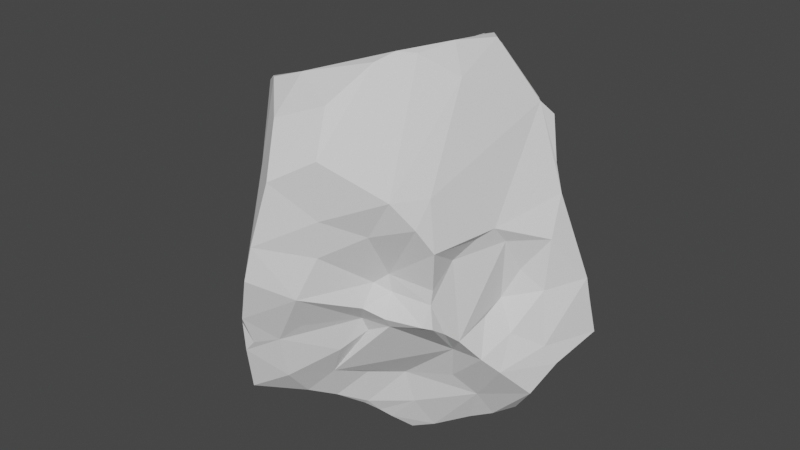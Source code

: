 # Source: pedra6.blend  (saved by Blender 3.2.14; exported with 4.5.12 LTS)
import bpy
from mathutils import Matrix  # noqa: F401  (used for matrix-valued properties, if any)

bpy.ops.wm.read_factory_settings(use_empty=True)
scene = bpy.context.scene
scene.name = 'Scene'

# ---- collections
col_collection = bpy.data.collections.new('Collection'); scene.collection.children.link(col_collection)

# ---- world
world_world = bpy.data.worlds.new('World'); scene.world = world_world
world_world.use_nodes = True; world_world.node_tree.nodes.clear()
_N = world_world.node_tree.nodes; _L = world_world.node_tree.links
n0 = _N.new('ShaderNodeOutputWorld'); n0.name = 'World Output'; n0.location = (300, 300)
n1 = _N.new('ShaderNodeBackground'); n1.name = 'Background'; n1.location = (10, 300)
n1.inputs[0].default_value = (0.05088, 0.05088, 0.05088, 1.0)
_L.new(n1.outputs[0], n0.inputs[0])
n0.is_active_output = True
world_world.color = (0.05088, 0.05088, 0.05088)
world_world.use_sun_shadow = False
world_world.sun_shadow_jitter_overblur = 0.0

# ---- meshes
me_cube_001 = bpy.data.meshes.new('Cube.001')
me_cube_001.from_pydata([(-0.9033, -0.4237, -0.4091), (-0.6456, -0.284, -0.549), (-0.4592, -0.4065, -0.81), (-0.8886, -0.4334, -0.3598), (-0.5418, -0.5862, 1.047), (-0.2505, 0.5532, -0.3705), (-0.314, 0.2821, -0.5679), (-0.5623, 0.4577, -0.4173), (-1.004, 0.3864, -0.423), (-0.9521, 0.4956, -0.3477), (-0.7425, 0.5282, -0.368), (-0.5229, 0.6775, -0.31), (-0.4561, 0.6529, 0.9006), (-0.4304, 0.7988, 0.6201), (0.3416, -0.4336, -0.7374), (0.6186, -0.3117, -0.7037), (0.8679, -0.3677, -0.4583), (0.3096, -0.7393, -0.2932), (0.2497, -1.063, 0.8787), (0.4254, -0.8585, 0.4058), (0.6776, -0.7577, 0.489), (0.7508, -0.6847, 0.3403), (0.8557, 0.4225, -0.8419), (0.3283, 0.7242, -0.7166), (0.437, 0.7426, -0.6808), (1.156, 0.4144, -0.4964), (0.4455, 0.5621, 0.821), (0.7845, 0.4019, 0.8409), (0.8813, 0.3044, 0.59), (0.8796, 0.3137, 0.5156), (-0.3897, 0.01185, -1.109), (-1.007, -0.341, -0.3886), (-1.165, -0.1784, -0.3983), (-1.106, -0.0214, -0.5073), (-1.076, 0.2622, -0.5161), (-0.3861, -1.046, -0.3868), (-0.424, -0.2551, 0.9456), (-0.3179, 0.09075, 0.7737), (-0.493, 1.164, 0.1258), (-0.5115, 1.155, -0.04946), (-0.4043, 0.8402, -0.2908), (-0.2744, 0.262, -0.7276), (-0.1516, 1.037, -0.3356), (-0.218, 0.5383, 0.9556), (-0.01631, 0.3214, 1.039), (0.0589, 0.6543, 1.107), (0.214, 0.5135, 1.183), (0.97, 0.3538, -0.02086), (0.3682, 0.7394, -0.104), (0.375, -0.3822, -0.9727), (0.4329, -0.2451, -1.206), (0.5874, -0.1296, -1.127), (0.3655, -0.01548, -1.065), (0.3639, 0.1741, -0.883), (1.207, 0.3483, -0.4697), (1.061, 0.01329, -0.4721), (0.9244, -0.1561, -0.3526), (0.483, 0.2165, 1.294), (0.9539, 0.2632, 0.4301), (0.3508, -0.8312, -0.08905), (0.2879, -0.7684, -0.207), (0.803, -0.253, -0.2381), (0.781, -0.3407, 0.3062), (0.1793, -0.4923, -1.071), (0.2313, -0.4344, -1.131), (-0.2392, -1.212, -0.4264), (-0.3031, -0.9838, 0.2472), (-0.05441, -1.288, 0.3577), (0.2355, -1.049, 0.5144), (0.2093, -1.039, 0.2766), (0.1367, -1.146, 0.02783), (0.06293, -1.045, -0.2171), (-0.0502, -1.116, -0.3217), (-0.08497, -1.323, 0.1459), (-0.1771, -1.204, -0.3509), (-0.1775, -1.28, -0.1536), (-0.2435, -1.222, -0.2326), (1.181, 0.2969, -0.2138), (1.167, 0.2729, -0.07223), (1.025, 0.07202, 0.2203), (1.01, 0.05171, -0.1197), (0.8901, -0.03508, 0.02159), (0.8451, -0.1373, 0.2338), (0.8258, -0.1289, -0.1509), (0.4067, 0.294, 1.286), (-0.2353, 0.08232, 0.8034), (0.313, 0.353, 1.248), (0.2133, 0.03836, 1.237), (-0.04077, -0.02606, 1.06), (0.4054, -0.08205, 1.333), (-0.2429, -0.2776, 1.03), (0.3511, -0.3419, 1.31), (-0.06307, -0.2843, 1.142), (0.265, -0.425, 1.326), (-1.099, -0.1521, 0.262), (-1.201, -0.16, -0.3031), (-1.102, -0.1034, 0.1059), (-1.136, 0.00727, -0.3548), (-1.035, 0.04939, -0.1389), (-1.101, -0.0868, 0.4113), (-0.8091, 0.2078, 0.02284), (-0.7815, 0.2421, 0.08136), (-0.99, 0.2252, -0.2668), (-0.4071, 1.164, 0.3623), (-0.2985, 1.111, -0.2151), (-0.05726, 1.09, 0.07459), (-0.2297, 1.151, 0.2465), (0.1733, 0.9625, 0.1601), (-0.4669, -0.6416, -0.7825), (-0.6889, -0.7218, -0.5265), (-0.7827, -0.5685, -0.4531), (-0.383, -0.8293, 0.617), (-0.723, -0.4467, 0.6976), (-0.4036, 0.3301, -0.474), (-0.3746, 0.5203, -0.3616), (-0.4212, 0.4077, -0.4102), (-0.5242, 0.3094, 0.8065), (-0.6086, 0.5829, 0.8456), (-0.6216, 0.7933, 0.4995), (-0.6627, 0.675, 0.6376), (0.6781, -0.3931, -0.4488), (0.5695, -0.849, 0.6522), (0.6725, -0.6249, 0.6314), (0.4866, 0.7053, -0.7244), (0.6187, 0.657, -0.7511), (0.5873, 0.604, 0.7066), (0.4539, 0.6798, 0.351), (-0.4792, 0.1702, -0.802), (-0.6408, 0.01157, -0.9248), (-0.2798, -0.3691, -0.8198), (-0.5486, -0.04561, -1.031), (-0.487, -0.2497, -0.8813), (-0.6161, 0.2667, -0.6112), (-0.5792, -0.2734, -0.611), (-0.7883, 0.06947, -0.7836), (-0.9956, 0.112, -0.6679), (-0.842, 0.2538, -0.5942), (-1.08, 0.1665, -0.5815), (-0.8085, -0.2842, 0.8942), (-0.8235, 0.1383, 0.7975), (-0.5918, -0.5645, 1.003), (-0.9141, -0.2002, 0.8434), (-0.7421, 0.3446, 0.8), (-0.8914, -0.2693, 0.4654), (-0.9877, -0.1639, 0.6888), (-0.9619, 0.1607, 0.4635), (-0.6653, 0.9474, -0.1088), (-0.7957, 0.7524, -0.19), (-0.8043, 0.5847, 0.1503), (-0.9106, 0.5827, -0.2652), (-0.8764, 0.352, 0.4221), (0.229, 0.7984, -0.7189), (-0.1196, 0.5607, -0.4649), (0.0205, 0.7299, -0.5717), (0.1488, 0.8454, -0.6245), (0.039, 0.9079, -0.5002), (-0.2085, 0.795, -0.3851), (-0.3579, 0.7003, 0.9225), (-0.08493, 0.8803, 1.042), (0.006313, 0.84, 1.062), (-0.004473, 0.9709, 0.9779), (0.4556, 0.7797, 0.6703), (-0.1622, 1.086, 0.648), (0.3375, 0.9326, 0.6838), (0.3876, 0.8928, 0.3813), (0.762, 0.361, 0.1055), (0.8392, 0.6204, -0.3139), (0.8472, 0.5195, -0.1866), (0.6398, 0.6628, -0.1562), (0.5162, 0.7039, -0.04232), (0.4416, 0.7681, 0.09119), (0.631, -0.131, -1.116), (0.73, -0.2014, -0.8557), (0.7658, -0.07026, -1.062), (0.7135, -0.04934, -1.069), (0.6055, 0.4024, -0.8238), (0.8757, 0.02067, -1.011), (1.042, -0.08397, -0.7766), (0.9151, 0.4406, -0.8141), (0.9874, 0.191, -0.7297), (0.9426, -0.2762, -0.5647), (1.113, 0.08519, -0.61), (0.7308, 0.327, 0.9307), (0.5263, -0.1719, 1.164), (0.8307, -0.2307, 0.3484), (0.3635, -0.7466, 0.05309), (0.4532, -0.6951, 0.002377), (0.4692, -0.77, -0.1449), (0.4706, -0.7341, -0.2088), (0.4355, -0.6974, 0.112), (0.7104, -0.6405, 0.07827), (0.7044, -0.6497, -0.01402), (0.6938, -0.7013, -0.1485), (0.7311, -0.6636, -0.1627), (0.744, -0.57, -0.2298), (0.7182, -0.4723, 0.2062), (0.7846, -0.4798, -0.3093), (0.1163, -0.5612, -1.009), (0.1447, -0.5654, -0.9785), (0.01467, -0.7101, -0.9082), (-0.1462, -0.9047, -0.8309), (0.1835, -0.6048, -0.7152), (0.07818, -0.7974, -0.6517), (-0.2826, -1.073, -0.7734), (-0.07729, -0.873, -0.8266), (-0.4621, -0.9966, -0.7307), (-0.2859, -1.132, -0.7458), (-0.06227, -1.048, -0.6167), (0.1831, -0.8485, -0.4304), (0.2242, -0.5656, 1.29), (0.147, -0.8744, 1.111), (-0.1522, -0.7367, 1.2), (-0.1319, -0.9863, 1.007), (-0.3562, -0.7586, 1.129), (0.01605, -1.207, 0.7408), (-0.2221, -1.009, 0.7214), (-0.1885, 0.2091, -1.03), (-0.033, 0.1491, -1.008), (0.1517, 0.0435, -1.048), (-0.2221, 0.04246, -1.192), (-0.0401, -0.0378, -1.193), (-0.06781, -0.05329, -1.204), (0.1717, -0.1783, -1.231), (-0.2071, -0.3342, -0.8517), (-0.0004841, -0.117, -1.192), (0.2746, -0.2529, -1.254), (0.1775, -0.2395, -1.216), (0.3094, -0.3187, -1.238)], [], [(68, 67, 69), (73, 215, 76), (215, 66, 76), (60, 71, 72), (165, 58, 47), (47, 58, 78), (167, 78, 77), (29, 58, 165), (44, 87, 46), (84, 87, 89), (89, 87, 93), (88, 90, 92), (85, 36, 90), (87, 92, 211), (46, 84, 26), (31, 94, 95), (94, 96, 95), (96, 98, 95), (98, 34, 97), (102, 8, 34), (104, 105, 42), (105, 107, 155), (105, 163, 107), (107, 164, 48), (105, 155, 42), (108, 2, 129), (1, 133, 109), (110, 1, 109), (109, 108, 205), (108, 109, 133), (0, 3, 31), (112, 111, 215), (11, 7, 10), (117, 142, 116), (117, 119, 142), (13, 12, 157), (119, 118, 148), (194, 120, 196), (91, 121, 183), (122, 21, 184), (25, 124, 166), (124, 178, 22), (166, 154, 48), (128, 132, 127), (134, 1, 135), (137, 34, 135), (136, 10, 7), (142, 145, 139), (150, 145, 142), (90, 36, 4), (38, 147, 148), (148, 101, 150), (152, 5, 156), (45, 158, 44), (77, 166, 167), (169, 48, 170), (52, 53, 174), (176, 179, 177), (172, 16, 15), (64, 50, 49), (16, 56, 61), (122, 184, 182), (182, 28, 27), (69, 189, 19), (186, 191, 189), (192, 193, 191), (199, 200, 223), (201, 202, 199), (204, 202, 207), (72, 65, 207), (208, 72, 207), (205, 65, 35), (200, 203, 205), (92, 4, 211), (209, 18, 91), (210, 18, 209), (210, 212, 214), (121, 68, 19), (216, 30, 127), (217, 218, 220), (218, 222, 220), (70, 185, 69), (60, 59, 70), (69, 67, 70), (70, 67, 73), (72, 75, 74), (75, 72, 70, 73), (72, 74, 65), (76, 66, 35), (58, 79, 78), (80, 78, 79), (80, 83, 56), (58, 184, 79), (56, 83, 61), (84, 46, 86), (89, 57, 84), (90, 88, 85), (87, 88, 92), (93, 87, 211), (43, 85, 44), (12, 85, 43), (183, 89, 91), (183, 57, 89), (95, 32, 31), (95, 98, 97), (96, 100, 98), (101, 96, 99), (34, 98, 102), (101, 99, 145), (98, 100, 102), (102, 100, 9), (145, 150, 101), (9, 8, 102), (33, 95, 97), (39, 106, 104), (38, 103, 106), (104, 106, 105), (146, 104, 40), (107, 163, 164), (154, 155, 48), (205, 35, 109), (140, 112, 215), (113, 6, 132), (113, 7, 115), (11, 114, 115), (11, 115, 7), (9, 136, 8), (116, 12, 117), (13, 103, 118), (148, 150, 119), (37, 12, 116), (71, 70, 72), (196, 120, 16), (91, 18, 121), (122, 183, 121), (121, 20, 122), (21, 122, 20), (22, 175, 124), (154, 24, 151), (166, 124, 24), (26, 27, 125), (126, 164, 161), (165, 167, 168, 169, 170, 126, 161, 125, 28, 29), (125, 27, 28), (128, 30, 130), (131, 130, 129), (6, 41, 127), (130, 131, 133), (128, 134, 132), (134, 135, 136), (135, 1, 33), (34, 137, 33), (129, 130, 223), (31, 1, 0), (136, 34, 8), (66, 111, 112, 143, 94, 31, 3, 0, 110, 109, 35), (138, 36, 37), (138, 37, 139), (138, 139, 141), (143, 144, 94), (36, 85, 37), (99, 94, 144), (103, 38, 118), (38, 39, 146), (147, 40, 11), (38, 146, 147), (118, 38, 148), (148, 147, 149), (101, 149, 100), (153, 152, 156), (44, 158, 43), (45, 46, 159), (43, 158, 157), (162, 13, 158), (163, 160, 161), (163, 105, 106), (165, 47, 167), (168, 166, 48), (164, 170, 48), (49, 50, 172), (50, 51, 171), (172, 14, 49), (172, 171, 173), (14, 172, 15), (173, 177, 172), (172, 177, 180), (172, 180, 16), (181, 177, 179), (55, 180, 181), (179, 25, 54), (180, 55, 56), (15, 16, 120), (57, 183, 182), (183, 122, 182), (182, 58, 28), (58, 29, 28), (26, 84, 182), (187, 59, 60), (186, 185, 59), (188, 187, 60), (186, 187, 192), (190, 189, 191), (186, 192, 191), (194, 191, 193), (190, 191, 194, 196, 61, 83, 81, 82, 62, 195), (185, 70, 59), (21, 20, 189), (19, 189, 20), (198, 49, 14), (223, 197, 199), (198, 14, 201), (198, 201, 199), (205, 203, 206), (208, 202, 201, 14, 15, 120, 194, 193, 192, 188, 17), (207, 202, 208), (207, 65, 206), (208, 60, 72), (211, 4, 213), (210, 211, 212), (140, 215, 213), (18, 210, 214), (214, 212, 215), (68, 18, 214), (92, 90, 4), (68, 214, 67), (19, 68, 69), (151, 23, 123, 175, 53, 218, 217, 220, 219, 216, 41, 6, 113, 115, 114, 5, 152, 153, 154), (218, 53, 52), (52, 51, 222), (226, 223, 224), (227, 50, 64), (30, 223, 130), (127, 30, 128), (71, 60, 70), (76, 65, 74), (76, 74, 75), (76, 75, 73), (65, 76, 35), (54, 25, 77), (55, 77, 78), (80, 55, 78), (82, 81, 79), (79, 184, 82), (56, 55, 80), (83, 80, 81), (47, 78, 167), (86, 46, 87), (93, 91, 89), (46, 45, 44), (37, 85, 12), (209, 91, 93), (101, 100, 96), (95, 33, 32), (34, 33, 97), (48, 155, 107), (104, 146, 39), (106, 39, 38), (108, 133, 2), (138, 140, 4), (4, 140, 213), (114, 40, 5), (136, 9, 10), (11, 40, 114), (117, 12, 13), (13, 119, 117), (16, 61, 196), (124, 175, 123), (154, 166, 24), (178, 124, 25), (125, 161, 26), (27, 26, 182), (161, 164, 163), (133, 131, 2), (133, 134, 128), (132, 134, 136), (135, 33, 137), (34, 136, 135), (2, 131, 129), (132, 6, 127), (7, 132, 136), (142, 139, 116), (145, 99, 139), (141, 139, 144), (144, 139, 99), (142, 119, 150), (138, 4, 36), (147, 146, 40), (147, 9, 149), (149, 101, 148), (10, 147, 11), (9, 100, 149), (151, 24, 23), (156, 155, 153), (42, 155, 156), (157, 12, 43), (162, 158, 160), (106, 162, 163), (103, 13, 162), (168, 167, 166), (126, 170, 164), (25, 166, 77), (171, 172, 50), (174, 173, 171), (175, 174, 53), (22, 176, 175), (177, 181, 180), (56, 16, 180), (25, 179, 178), (58, 182, 184), (185, 189, 69), (187, 186, 59), (188, 60, 17), (186, 189, 185), (187, 188, 192), (190, 21, 189), (195, 21, 190), (198, 63, 49), (198, 197, 63), (198, 199, 197), (129, 223, 200), (204, 200, 199), (200, 204, 203), (204, 199, 202), (203, 204, 206), (205, 206, 65), (197, 226, 63), (208, 17, 60), (200, 108, 129), (211, 209, 93), (215, 212, 213), (67, 214, 215), (66, 215, 111), (18, 68, 121), (30, 216, 219), (219, 221, 30), (220, 221, 219), (220, 224, 221), (222, 218, 52), (222, 224, 220), (222, 51, 225), (224, 223, 221), (225, 227, 64), (225, 50, 227), (73, 67, 215), (81, 80, 79), (84, 86, 87), (84, 57, 182), (87, 44, 88), (96, 94, 99), (205, 108, 200), (132, 7, 113), (118, 119, 13), (20, 121, 19), (184, 21, 62), (24, 124, 123), (24, 123, 23), (128, 130, 133), (134, 133, 1), (41, 216, 127), (37, 116, 139), (112, 144, 143), (154, 153, 155), (5, 40, 156), (46, 26, 159), (158, 159, 160), (162, 106, 103), (160, 163, 162), (168, 48, 169), (176, 174, 175), (173, 176, 177), (176, 22, 178), (179, 54, 181), (223, 226, 197), (62, 21, 195), (204, 207, 206), (211, 210, 209), (211, 213, 212), (221, 223, 30), (224, 222, 226), (222, 225, 226), (50, 225, 51), (225, 64, 226), (49, 63, 64), (55, 181, 54, 77), (82, 184, 62), (31, 32, 33, 1), (85, 88, 44), (156, 40, 42), (42, 40, 104), (110, 0, 1), (140, 144, 112), (140, 138, 141, 144), (26, 161, 160, 159), (9, 147, 10), (158, 45, 159), (13, 157, 158), (51, 52, 174, 171), (176, 173, 174), (179, 176, 178), (63, 226, 64)])
_uv = me_cube_001.uv_layers.new(name='UVMap')
_uv.uv.foreach_set('vector', [0.5484, 0.8505, 0.5294, 0.8796, 0.5278, 0.849, 0.5094, 0.8821, 0.5646, 0.8981, 0.4797, 0.8962, 0.5646, 0.8981, 0.5262, 0.9104, 0.4797, 0.8962, 0.4715, 0.8275, 0.4774, 0.8646, 0.4696, 0.8768, 0.5148, 0.5608, 0.5549, 0.5946, 0.4999, 0.5724, 0.4999, 0.5724, 0.5549, 0.5946, 0.493, 0.5931, 0.4791, 0.5453, 0.493, 0.5931, 0.472, 0.5916, 0.574, 0.5882, 0.5549, 0.5946, 0.5148, 0.5608, 0.755, 0.5938, 0.7301, 0.6221, 0.7312, 0.5839, 0.7136, 0.6011, 0.7301, 0.6221, 0.7107, 0.6318, 0.7107, 0.6318, 0.7301, 0.6221, 0.7283, 0.6575, 0.754, 0.6286, 0.7766, 0.6527, 0.7569, 0.6515, 0.7821, 0.6126, 0.789, 0.6509, 0.7766, 0.6527, 0.7301, 0.6221, 0.7569, 0.6515, 0.7441, 0.666, 0.7312, 0.5839, 0.7136, 0.6011, 0.7137, 0.5836, 0.461, 0.09227, 0.5255, 0.1098, 0.472, 0.111, 0.5255, 0.1098, 0.5105, 0.1169, 0.472, 0.111, 0.5105, 0.1169, 0.4856, 0.1297, 0.472, 0.111, 0.4856, 0.1297, 0.4592, 0.1463, 0.4676, 0.127, 0.4702, 0.1519, 0.4586, 0.1647, 0.4592, 0.1463, 0.4806, 0.339, 0.5071, 0.3648, 0.4672, 0.3542, 0.5071, 0.3648, 0.5177, 0.4008, 0.4605, 0.3752, 0.5071, 0.3648, 0.5652, 0.4073, 0.5177, 0.4008, 0.5177, 0.4008, 0.5429, 0.4185, 0.4841, 0.4408, 0.5071, 0.3648, 0.4605, 0.3752, 0.4672, 0.3542, 0.1983, 0.6934, 0.1985, 0.6699, 0.2151, 0.671, 0.1616, 0.662, 0.1764, 0.66, 0.1768, 0.7019, 0.1595, 0.6883, 0.1616, 0.662, 0.1768, 0.7019, 0.1768, 0.7019, 0.1983, 0.6934, 0.2076, 0.7178, 0.1983, 0.6934, 0.1768, 0.7019, 0.1764, 0.66, 0.1371, 0.6708, 0.1333, 0.6747, 0.1251, 0.6568, 0.5747, 0.07622, 0.568, 0.03006, 0.5842, 0.04344, 0.1777, 0.5333, 0.1682, 0.5596, 0.1551, 0.559, 0.5837, 0.1854, 0.5839, 0.1607, 0.5992, 0.1633, 0.5837, 0.1854, 0.5644, 0.1961, 0.5839, 0.1607, 0.5685, 0.2152, 0.5963, 0.1903, 0.5937, 0.1978, 0.5644, 0.1961, 0.5552, 0.2132, 0.5424, 0.1829, 0.3453, 0.6958, 0.3444, 0.6784, 0.3642, 0.6772, 0.6243, 0.8424, 0.5627, 0.8203, 0.6054, 0.8202, 0.5674, 0.8023, 0.5416, 0.7864, 0.5637, 0.7723, 0.3657, 0.5819, 0.3132, 0.5592, 0.3465, 0.5557, 0.3132, 0.5592, 0.3379, 0.5823, 0.3324, 0.5819, 0.3465, 0.5557, 0.2657, 0.5264, 0.3097, 0.5183, 0.1857, 0.6243, 0.1734, 0.5912, 0.1944, 0.603, 0.1679, 0.617, 0.1616, 0.662, 0.1454, 0.6152, 0.1362, 0.6091, 0.1309, 0.6002, 0.1454, 0.6152, 0.1519, 0.5963, 0.1551, 0.559, 0.1682, 0.5596, 0.5839, 0.1607, 0.5458, 0.1433, 0.5819, 0.1395, 0.5484, 0.1677, 0.5458, 0.1433, 0.5839, 0.1607, 0.622, 0.08605, 0.6184, 0.09775, 0.6082, 0.07813, 0.511, 0.3207, 0.4795, 0.2441, 0.5175, 0.2158, 0.5175, 0.2158, 0.5138, 0.1692, 0.5486, 0.167, 0.2338, 0.534, 0.2086, 0.5295, 0.2214, 0.5101, 0.609, 0.3799, 0.5913, 0.368, 0.6233, 0.368, 0.472, 0.5916, 0.4635, 0.5267, 0.4791, 0.5453, 0.4942, 0.4727, 0.4841, 0.4408, 0.5113, 0.4551, 0.2968, 0.6256, 0.302, 0.6033, 0.3372, 0.6297, 0.3615, 0.6242, 0.4016, 0.6051, 0.4017, 0.6313, 0.3594, 0.6489, 0.4364, 0.6656, 0.3594, 0.663, 0.2724, 0.6641, 0.2945, 0.6465, 0.2924, 0.666, 0.4364, 0.6656, 0.4494, 0.6444, 0.4654, 0.6637, 0.6455, 0.66, 0.5524, 0.656, 0.6554, 0.5934, 0.6554, 0.5934, 0.5919, 0.5935, 0.6322, 0.5836, 0.5278, 0.849, 0.517, 0.791, 0.5458, 0.8256, 0.5, 0.7848, 0.4982, 0.7431, 0.517, 0.791, 0.4855, 0.754, 0.4802, 0.7408, 0.4982, 0.7431, 0.2502, 0.6949, 0.2354, 0.7049, 0.2276, 0.6649, 0.2722, 0.6996, 0.2611, 0.7172, 0.2502, 0.6949, 0.2423, 0.7098, 0.2611, 0.7172, 0.2433, 0.7348, 0.248, 0.7482, 0.2296, 0.7493, 0.2433, 0.7348, 0.2709, 0.7375, 0.248, 0.7482, 0.2433, 0.7348, 0.2076, 0.7178, 0.2296, 0.7493, 0.2019, 0.7349, 0.2354, 0.7049, 0.224, 0.7201, 0.2076, 0.7178, 0.6242, 0.8888, 0.6094, 0.9158, 0.6071, 0.8873, 0.623, 0.8572, 0.5717, 0.8556, 0.6243, 0.8424, 0.5971, 0.8645, 0.5717, 0.8556, 0.623, 0.8572, 0.5971, 0.8645, 0.5843, 0.8859, 0.5585, 0.874, 0.5627, 0.8203, 0.5484, 0.8505, 0.5458, 0.8256, 0.2292, 0.6036, 0.2127, 0.6235, 0.1944, 0.603, 0.2471, 0.609, 0.2672, 0.6176, 0.2471, 0.6268, 0.2672, 0.6176, 0.2678, 0.6389, 0.2471, 0.6268, 0.5021, 0.8589, 0.5068, 0.8066, 0.5278, 0.849, 0.4715, 0.8275, 0.4873, 0.8165, 0.5021, 0.8589, 0.5278, 0.849, 0.5294, 0.8796, 0.5021, 0.8589, 0.5021, 0.8589, 0.5294, 0.8796, 0.5094, 0.8821, 0.4696, 0.8768, 0.487, 0.8893, 0.4695, 0.8904, 0.487, 0.8893, 0.4696, 0.8768, 0.5021, 0.8589, 0.5094, 0.8821, 0.4696, 0.8768, 0.4695, 0.8904, 0.464, 0.8964, 0.4797, 0.8962, 0.5262, 0.9104, 0.4675, 0.911, 0.5549, 0.5946, 0.5282, 0.616, 0.493, 0.5931, 0.4843, 0.6194, 0.493, 0.5931, 0.5282, 0.616, 0.4843, 0.6194, 0.4775, 0.6445, 0.4494, 0.6444, 0.5549, 0.5946, 0.5524, 0.656, 0.5282, 0.616, 0.4494, 0.6444, 0.4775, 0.6445, 0.4654, 0.6637, 0.7136, 0.6011, 0.7312, 0.5839, 0.7215, 0.5956, 0.7107, 0.6318, 0.7054, 0.6068, 0.7136, 0.6011, 0.7766, 0.6527, 0.754, 0.6286, 0.7821, 0.6126, 0.7301, 0.6221, 0.754, 0.6286, 0.7569, 0.6515, 0.7283, 0.6575, 0.7301, 0.6221, 0.7441, 0.666, 0.7754, 0.5855, 0.7821, 0.6126, 0.755, 0.5938, 0.7893, 0.5836, 0.7821, 0.6126, 0.7754, 0.5855, 0.689, 0.639, 0.7107, 0.6318, 0.7192, 0.6537, 0.689, 0.639, 0.7054, 0.6068, 0.7107, 0.6318, 0.472, 0.111, 0.4638, 0.1088, 0.461, 0.09227, 0.472, 0.111, 0.4856, 0.1297, 0.4676, 0.127, 0.5105, 0.1169, 0.503, 0.1616, 0.4856, 0.1297, 0.5138, 0.1692, 0.5105, 0.1169, 0.5382, 0.1174, 0.4592, 0.1463, 0.4856, 0.1297, 0.4702, 0.1519, 0.5138, 0.1692, 0.5382, 0.1174, 0.5458, 0.1433, 0.4856, 0.1297, 0.503, 0.1616, 0.4702, 0.1519, 0.4702, 0.1519, 0.503, 0.1616, 0.4626, 0.1855, 0.5458, 0.1433, 0.5484, 0.1677, 0.5138, 0.1692, 0.4626, 0.1855, 0.4586, 0.1647, 0.4702, 0.1519, 0.4586, 0.1241, 0.472, 0.111, 0.4676, 0.127, 0.4952, 0.3178, 0.5238, 0.3488, 0.4806, 0.339, 0.511, 0.3207, 0.5316, 0.3321, 0.5238, 0.3488, 0.4806, 0.339, 0.5238, 0.3488, 0.5071, 0.3648, 0.4878, 0.2827, 0.4806, 0.339, 0.4649, 0.3156, 0.5177, 0.4008, 0.5652, 0.4073, 0.5429, 0.4185, 0.4581, 0.4209, 0.4605, 0.3752, 0.4841, 0.4408, 0.2076, 0.7178, 0.2019, 0.7349, 0.1768, 0.7019, 0.5975, 0.07291, 0.5747, 0.07622, 0.5842, 0.04344, 0.1828, 0.5722, 0.1983, 0.5795, 0.1734, 0.5912, 0.1828, 0.5722, 0.1682, 0.5596, 0.1812, 0.5579, 0.1777, 0.5333, 0.1923, 0.536, 0.1812, 0.5579, 0.1777, 0.5333, 0.1812, 0.5579, 0.1682, 0.5596, 0.1319, 0.5765, 0.1519, 0.5963, 0.126, 0.5851, 0.5992, 0.1633, 0.5963, 0.1903, 0.5837, 0.1854, 0.5685, 0.2152, 0.5421, 0.2412, 0.5552, 0.2132, 0.5424, 0.1829, 0.5484, 0.1677, 0.5644, 0.1961, 0.6204, 0.1376, 0.5963, 0.1903, 0.5992, 0.1633, 0.4774, 0.8646, 0.5021, 0.8589, 0.4696, 0.8768, 0.3642, 0.6772, 0.3444, 0.6784, 0.3637, 0.6677, 0.6243, 0.8424, 0.5717, 0.8556, 0.5627, 0.8203, 0.5674, 0.8023, 0.6054, 0.8202, 0.5627, 0.8203, 0.5627, 0.8203, 0.5542, 0.804, 0.5674, 0.8023, 0.5416, 0.7864, 0.5674, 0.8023, 0.5542, 0.804, 0.3324, 0.5819, 0.314, 0.5778, 0.3132, 0.5592, 0.2657, 0.5264, 0.2966, 0.5434, 0.274, 0.5387, 0.3465, 0.5557, 0.3132, 0.5592, 0.2966, 0.5434, 0.594, 0.4224, 0.5868, 0.4546, 0.5771, 0.438, 0.5482, 0.437, 0.5429, 0.4185, 0.57, 0.4225, 0.5148, 0.5608, 0.4791, 0.5453, 0.4813, 0.497, 0.4942, 0.4727, 0.5113, 0.4551, 0.5482, 0.437, 0.57, 0.4225, 0.5771, 0.438, 0.5708, 0.4705, 0.574, 0.5882, 0.5771, 0.438, 0.5868, 0.4546, 0.5708, 0.4705, 0.1857, 0.6243, 0.2127, 0.6235, 0.1985, 0.6289, 0.1978, 0.6522, 0.1985, 0.6289, 0.2151, 0.671, 0.1983, 0.5795, 0.2115, 0.5861, 0.1944, 0.603, 0.1985, 0.6289, 0.1978, 0.6522, 0.1764, 0.66, 0.1857, 0.6243, 0.1679, 0.617, 0.1734, 0.5912, 0.1679, 0.617, 0.1454, 0.6152, 0.1519, 0.5963, 0.1454, 0.6152, 0.1616, 0.662, 0.1303, 0.6264, 0.1309, 0.6002, 0.1362, 0.6091, 0.1303, 0.6264, 0.2151, 0.671, 0.1985, 0.6289, 0.2276, 0.6649, 0.1251, 0.6568, 0.1616, 0.662, 0.1371, 0.6708, 0.1519, 0.5963, 0.1309, 0.6002, 0.126, 0.5851, 0.5262, 0.9104, 0.568, 0.03006, 0.5747, 0.07622, 0.5501, 0.09417, 0.5255, 0.1098, 0.461, 0.09227, 0.1333, 0.6747, 0.1371, 0.6708, 0.1595, 0.6883, 0.1768, 0.7019, 0.4675, 0.911, 0.5877, 0.09656, 0.6184, 0.09775, 0.6204, 0.1376, 0.5877, 0.09656, 0.6204, 0.1376, 0.5819, 0.1395, 0.5877, 0.09656, 0.5819, 0.1395, 0.5774, 0.1061, 0.5501, 0.09417, 0.5644, 0.1076, 0.5255, 0.1098, 0.6184, 0.09775, 0.625, 0.1231, 0.6204, 0.1376, 0.5382, 0.1174, 0.5255, 0.1098, 0.5644, 0.1076, 0.5316, 0.3321, 0.511, 0.3207, 0.5414, 0.2947, 0.511, 0.3207, 0.4952, 0.3178, 0.4878, 0.2827, 0.4795, 0.2441, 0.4649, 0.3156, 0.4611, 0.2798, 0.511, 0.3207, 0.4878, 0.2827, 0.4795, 0.2441, 0.5414, 0.2947, 0.511, 0.3207, 0.5175, 0.2158, 0.5175, 0.2158, 0.4795, 0.2441, 0.4726, 0.208, 0.5138, 0.1692, 0.4726, 0.208, 0.503, 0.1616, 0.251, 0.5313, 0.2338, 0.534, 0.2214, 0.5101, 0.6233, 0.368, 0.5913, 0.368, 0.6113, 0.3509, 0.609, 0.3799, 0.6233, 0.3934, 0.5955, 0.3761, 0.6113, 0.3509, 0.5913, 0.368, 0.5958, 0.3383, 0.5568, 0.3609, 0.5715, 0.3346, 0.5913, 0.368, 0.5652, 0.4073, 0.5826, 0.3743, 0.57, 0.4225, 0.5652, 0.4073, 0.5071, 0.3648, 0.5238, 0.3488, 0.5148, 0.5608, 0.4999, 0.5724, 0.4791, 0.5453, 0.4813, 0.497, 0.4635, 0.5267, 0.4841, 0.4408, 0.5429, 0.4185, 0.5113, 0.4551, 0.4841, 0.4408, 0.2924, 0.666, 0.2945, 0.6465, 0.3594, 0.6489, 0.2945, 0.6465, 0.318, 0.6354, 0.3257, 0.6378, 0.3594, 0.6489, 0.3221, 0.664, 0.2924, 0.666, 0.3594, 0.6489, 0.3257, 0.6378, 0.3456, 0.6318, 0.3221, 0.664, 0.3594, 0.6489, 0.3594, 0.663, 0.3456, 0.6318, 0.4017, 0.6313, 0.3594, 0.6489, 0.3594, 0.6489, 0.4017, 0.6313, 0.4134, 0.6536, 0.3594, 0.6489, 0.4134, 0.6536, 0.4364, 0.6656, 0.4278, 0.6173, 0.4017, 0.6313, 0.4016, 0.6051, 0.4452, 0.6239, 0.4134, 0.6536, 0.4278, 0.6173, 0.4016, 0.6051, 0.4443, 0.5822, 0.4517, 0.5939, 0.4134, 0.6536, 0.4452, 0.6239, 0.4494, 0.6444, 0.3594, 0.663, 0.4364, 0.6656, 0.3908, 0.6664, 0.7054, 0.6068, 0.689, 0.639, 0.6554, 0.5934, 0.689, 0.639, 0.6455, 0.66, 0.6554, 0.5934, 0.6554, 0.5934, 0.5549, 0.5946, 0.5919, 0.5935, 0.5549, 0.5946, 0.574, 0.5882, 0.5919, 0.5935, 0.6865, 0.5836, 0.7136, 0.6011, 0.6554, 0.5934, 0.4805, 0.7928, 0.4873, 0.8165, 0.4715, 0.8275, 0.5, 0.7848, 0.5068, 0.8066, 0.4873, 0.8165, 0.471, 0.7902, 0.4805, 0.7928, 0.4715, 0.8275, 0.5, 0.7848, 0.4805, 0.7928, 0.4855, 0.754, 0.5146, 0.7365, 0.517, 0.791, 0.4982, 0.7431, 0.5, 0.7848, 0.4855, 0.754, 0.4982, 0.7431, 0.4713, 0.7272, 0.4982, 0.7431, 0.4802, 0.7408, 0.5146, 0.7365, 0.4982, 0.7431, 0.4713, 0.7272, 0.4602, 0.6927, 0.4654, 0.6637, 0.4775, 0.6445, 0.5035, 0.6321, 0.5355, 0.6456, 0.5408, 0.678, 0.5269, 0.7112, 0.5068, 0.8066, 0.5021, 0.8589, 0.4873, 0.8165, 0.5384, 0.7398, 0.5414, 0.7831, 0.517, 0.791, 0.5424, 0.8193, 0.517, 0.791, 0.5414, 0.7831, 0.2646, 0.6816, 0.295, 0.6652, 0.294, 0.6808, 0.2276, 0.6649, 0.2617, 0.6791, 0.2502, 0.6949, 0.2646, 0.6816, 0.294, 0.6808, 0.2722, 0.6996, 0.2646, 0.6816, 0.2722, 0.6996, 0.2502, 0.6949, 0.2076, 0.7178, 0.224, 0.7201, 0.2249, 0.7279, 0.2709, 0.7375, 0.2611, 0.7172, 0.2722, 0.6996, 0.294, 0.6808, 0.3245, 0.6689, 0.3444, 0.6784, 0.4713, 0.7272, 0.4802, 0.7408, 0.4855, 0.754, 0.3078, 0.7335, 0.2932, 0.745, 0.2433, 0.7348, 0.2611, 0.7172, 0.2709, 0.7375, 0.2433, 0.7348, 0.2296, 0.7493, 0.2249, 0.7279, 0.2709, 0.7375, 0.2846, 0.75, 0.248, 0.7482, 0.6071, 0.8873, 0.6094, 0.9158, 0.6041, 0.9062, 0.5971, 0.8645, 0.6071, 0.8873, 0.5843, 0.8859, 0.5955, 0.9115, 0.5646, 0.8981, 0.6041, 0.9062, 0.5717, 0.8556, 0.5971, 0.8645, 0.5585, 0.874, 0.5585, 0.874, 0.5843, 0.8859, 0.5646, 0.8981, 0.5484, 0.8505, 0.5717, 0.8556, 0.5585, 0.874, 0.6242, 0.8888, 0.625, 0.9092, 0.6094, 0.9158, 0.5484, 0.8505, 0.5585, 0.874, 0.5294, 0.8796, 0.5458, 0.8256, 0.5484, 0.8505, 0.5278, 0.849, 0.274, 0.5387, 0.2855, 0.5455, 0.3015, 0.5504, 0.3203, 0.5846, 0.302, 0.6033, 0.2672, 0.6176, 0.2471, 0.609, 0.2471, 0.6268, 0.2307, 0.6217, 0.2292, 0.6036, 0.2115, 0.5861, 0.1983, 0.5795, 0.1828, 0.5722, 0.1812, 0.5579, 0.1923, 0.536, 0.2086, 0.5295, 0.2338, 0.534, 0.251, 0.5313, 0.2657, 0.5264, 0.2672, 0.6176, 0.302, 0.6033, 0.2968, 0.6256, 0.2968, 0.6256, 0.318, 0.6354, 0.2678, 0.6389, 0.2678, 0.6457, 0.2276, 0.6649, 0.2507, 0.6365, 0.2791, 0.6518, 0.2945, 0.6465, 0.2724, 0.6641, 0.2127, 0.6235, 0.2276, 0.6649, 0.1985, 0.6289, 0.1944, 0.603, 0.2127, 0.6235, 0.1857, 0.6243, 0.4774, 0.8646, 0.4715, 0.8275, 0.5021, 0.8589, 0.4797, 0.8962, 0.464, 0.8964, 0.4695, 0.8904, 0.4797, 0.8962, 0.4695, 0.8904, 0.487, 0.8893, 0.4797, 0.8962, 0.487, 0.8893, 0.5094, 0.8821, 0.464, 0.8964, 0.4797, 0.8962, 0.4675, 0.911, 0.4517, 0.5939, 0.4443, 0.5822, 0.472, 0.5916, 0.4452, 0.6239, 0.472, 0.5916, 0.493, 0.5931, 0.4843, 0.6194, 0.4452, 0.6239, 0.493, 0.5931, 0.5355, 0.6456, 0.5035, 0.6321, 0.5282, 0.616, 0.5282, 0.616, 0.5524, 0.656, 0.5355, 0.6456, 0.4494, 0.6444, 0.4452, 0.6239, 0.4843, 0.6194, 0.4775, 0.6445, 0.4843, 0.6194, 0.5035, 0.6321, 0.4999, 0.5724, 0.493, 0.5931, 0.4791, 0.5453, 0.7215, 0.5956, 0.7312, 0.5839, 0.7301, 0.6221, 0.7283, 0.6575, 0.7192, 0.6537, 0.7107, 0.6318, 0.7312, 0.5839, 0.7417, 0.5836, 0.755, 0.5938, 0.7914, 0.6123, 0.7821, 0.6126, 0.7893, 0.5836, 0.7291, 0.6664, 0.7192, 0.6537, 0.7283, 0.6575, 0.5138, 0.1692, 0.503, 0.1616, 0.5105, 0.1169, 0.472, 0.111, 0.4586, 0.1241, 0.4638, 0.1088, 0.4592, 0.1463, 0.4586, 0.1241, 0.4676, 0.127, 0.4841, 0.4408, 0.4605, 0.3752, 0.5177, 0.4008, 0.4806, 0.339, 0.4878, 0.2827, 0.4952, 0.3178, 0.5238, 0.3488, 0.4952, 0.3178, 0.511, 0.3207, 0.1983, 0.6934, 0.1764, 0.66, 0.1985, 0.6699, 0.5877, 0.09656, 0.5975, 0.07291, 0.6082, 0.07813, 0.6046, 0.07329, 0.5975, 0.07291, 0.6041, 0.06267, 0.1923, 0.536, 0.1987, 0.5111, 0.2086, 0.5295, 0.1519, 0.5963, 0.1319, 0.5765, 0.1551, 0.559, 0.1777, 0.5333, 0.1987, 0.5111, 0.1923, 0.536, 0.5837, 0.1854, 0.5963, 0.1903, 0.5685, 0.2152, 0.5685, 0.2152, 0.5644, 0.1961, 0.5837, 0.1854, 0.3637, 0.6677, 0.375, 0.6664, 0.3642, 0.6772, 0.3132, 0.5592, 0.314, 0.5778, 0.3015, 0.5504, 0.2657, 0.5264, 0.3465, 0.5557, 0.2966, 0.5434, 0.3379, 0.5823, 0.3132, 0.5592, 0.3657, 0.5819, 0.5771, 0.438, 0.57, 0.4225, 0.594, 0.4224, 0.5868, 0.4546, 0.594, 0.4224, 0.5958, 0.4456, 0.57, 0.4225, 0.5429, 0.4185, 0.5652, 0.4073, 0.1764, 0.66, 0.1978, 0.6522, 0.1985, 0.6699, 0.1764, 0.66, 0.1679, 0.617, 0.1857, 0.6243, 0.1734, 0.5912, 0.1679, 0.617, 0.1519, 0.5963, 0.1454, 0.6152, 0.1303, 0.6264, 0.1362, 0.6091, 0.1309, 0.6002, 0.1519, 0.5963, 0.1454, 0.6152, 0.1985, 0.6699, 0.1978, 0.6522, 0.2151, 0.671, 0.1734, 0.5912, 0.1983, 0.5795, 0.1944, 0.603, 0.1682, 0.5596, 0.1734, 0.5912, 0.1519, 0.5963, 0.5839, 0.1607, 0.5819, 0.1395, 0.5992, 0.1633, 0.5458, 0.1433, 0.5382, 0.1174, 0.5819, 0.1395, 0.5774, 0.1061, 0.5819, 0.1395, 0.5644, 0.1076, 0.5644, 0.1076, 0.5819, 0.1395, 0.5382, 0.1174, 0.5839, 0.1607, 0.5644, 0.1961, 0.5484, 0.1677, 0.5877, 0.09656, 0.6082, 0.07813, 0.6184, 0.09775, 0.4795, 0.2441, 0.4878, 0.2827, 0.4649, 0.3156, 0.4795, 0.2441, 0.4626, 0.1855, 0.4726, 0.208, 0.4726, 0.208, 0.5138, 0.1692, 0.5175, 0.2158, 0.4586, 0.2381, 0.4795, 0.2441, 0.4611, 0.2798, 0.4626, 0.1855, 0.503, 0.1616, 0.4726, 0.208, 0.274, 0.5387, 0.2966, 0.5434, 0.2855, 0.5455, 0.2214, 0.5101, 0.2522, 0.5148, 0.251, 0.5313, 0.2381, 0.5, 0.2522, 0.5148, 0.2214, 0.5101, 0.5958, 0.3383, 0.5994, 0.3336, 0.6113, 0.3509, 0.5568, 0.3609, 0.5913, 0.368, 0.5826, 0.3743, 0.5238, 0.3488, 0.5568, 0.3609, 0.5652, 0.4073, 0.5316, 0.3321, 0.5715, 0.3346, 0.5568, 0.3609, 0.4813, 0.497, 0.4791, 0.5453, 0.4635, 0.5267, 0.54, 0.4642, 0.5113, 0.4551, 0.5429, 0.4185, 0.4443, 0.5822, 0.4635, 0.5267, 0.472, 0.5916, 0.3257, 0.6378, 0.3594, 0.6489, 0.2945, 0.6465, 0.3372, 0.6297, 0.3456, 0.6318, 0.3257, 0.6378, 0.3533, 0.5846, 0.3372, 0.6297, 0.302, 0.6033, 0.3751, 0.5838, 0.3615, 0.6242, 0.3533, 0.5846, 0.4017, 0.6313, 0.4278, 0.6173, 0.4134, 0.6536, 0.4494, 0.6444, 0.4364, 0.6656, 0.4134, 0.6536, 0.4443, 0.5822, 0.4016, 0.6051, 0.3863, 0.5836, 0.5549, 0.5946, 0.6554, 0.5934, 0.5524, 0.656, 0.5068, 0.8066, 0.517, 0.791, 0.5278, 0.849, 0.4805, 0.7928, 0.5, 0.7848, 0.4873, 0.8165, 0.471, 0.7902, 0.4715, 0.8275, 0.4587, 0.8264, 0.5, 0.7848, 0.517, 0.791, 0.5068, 0.8066, 0.4805, 0.7928, 0.471, 0.7902, 0.4855, 0.754, 0.5146, 0.7365, 0.5384, 0.7398, 0.517, 0.791, 0.5269, 0.7112, 0.5384, 0.7398, 0.5146, 0.7365, 0.2646, 0.6816, 0.2688, 0.6702, 0.295, 0.6652, 0.2646, 0.6816, 0.2617, 0.6791, 0.2688, 0.6702, 0.2646, 0.6816, 0.2502, 0.6949, 0.2617, 0.6791, 0.2151, 0.671, 0.2276, 0.6649, 0.2354, 0.7049, 0.2423, 0.7098, 0.2354, 0.7049, 0.2502, 0.6949, 0.2354, 0.7049, 0.2423, 0.7098, 0.224, 0.7201, 0.2423, 0.7098, 0.2502, 0.6949, 0.2611, 0.7172, 0.224, 0.7201, 0.2423, 0.7098, 0.2249, 0.7279, 0.2076, 0.7178, 0.2249, 0.7279, 0.2296, 0.7493, 0.2617, 0.6791, 0.2678, 0.6457, 0.2688, 0.6702, 0.2709, 0.7375, 0.2932, 0.745, 0.2846, 0.75, 0.2354, 0.7049, 0.1983, 0.6934, 0.2151, 0.671, 0.6071, 0.8873, 0.623, 0.8572, 0.6249, 0.8597, 0.5646, 0.8981, 0.5843, 0.8859, 0.6041, 0.9062, 0.5294, 0.8796, 0.5585, 0.874, 0.5646, 0.8981, 0.5262, 0.9104, 0.5646, 0.8981, 0.5671, 0.9146, 0.5717, 0.8556, 0.5484, 0.8505, 0.5627, 0.8203, 0.2127, 0.6235, 0.2292, 0.6036, 0.2307, 0.6217, 0.2307, 0.6217, 0.2445, 0.6301, 0.2127, 0.6235, 0.2471, 0.6268, 0.2445, 0.6301, 0.2307, 0.6217, 0.2471, 0.6268, 0.2507, 0.6365, 0.2445, 0.6301, 0.2678, 0.6389, 0.2672, 0.6176, 0.2968, 0.6256, 0.2678, 0.6389, 0.2507, 0.6365, 0.2471, 0.6268, 0.2678, 0.6389, 0.318, 0.6354, 0.2764, 0.6455, 0.2507, 0.6365, 0.2276, 0.6649, 0.2445, 0.6301, 0.2764, 0.6455, 0.2791, 0.6518, 0.2724, 0.6641, 0.2764, 0.6455, 0.2945, 0.6465, 0.2791, 0.6518, 0.5094, 0.8821, 0.5294, 0.8796, 0.5646, 0.8981, 0.5035, 0.6321, 0.4843, 0.6194, 0.5282, 0.616, 0.7136, 0.6011, 0.7215, 0.5956, 0.7301, 0.6221, 0.7136, 0.6011, 0.7054, 0.6068, 0.6554, 0.5934, 0.7301, 0.6221, 0.755, 0.5938, 0.754, 0.6286, 0.5105, 0.1169, 0.5255, 0.1098, 0.5382, 0.1174, 0.2076, 0.7178, 0.1983, 0.6934, 0.2354, 0.7049, 0.1734, 0.5912, 0.1682, 0.5596, 0.1828, 0.5722, 0.5552, 0.2132, 0.5644, 0.1961, 0.5685, 0.2152, 0.5542, 0.804, 0.5627, 0.8203, 0.5458, 0.8256, 0.5467, 0.7552, 0.5416, 0.7864, 0.5414, 0.7563, 0.2966, 0.5434, 0.3132, 0.5592, 0.3015, 0.5504, 0.2966, 0.5434, 0.3015, 0.5504, 0.2855, 0.5455, 0.1857, 0.6243, 0.1985, 0.6289, 0.1764, 0.66, 0.1679, 0.617, 0.1764, 0.66, 0.1616, 0.662, 0.2115, 0.5861, 0.2292, 0.6036, 0.1944, 0.603, 0.6204, 0.1376, 0.5992, 0.1633, 0.5819, 0.1395, 0.5747, 0.07622, 0.5644, 0.1076, 0.5501, 0.09417, 0.2657, 0.5264, 0.251, 0.5313, 0.2522, 0.5148, 0.2086, 0.5295, 0.1987, 0.5111, 0.2214, 0.5101, 0.6233, 0.3934, 0.594, 0.4224, 0.5955, 0.3761, 0.5913, 0.368, 0.5955, 0.3761, 0.5826, 0.3743, 0.5568, 0.3609, 0.5238, 0.3488, 0.5316, 0.3321, 0.5826, 0.3743, 0.5652, 0.4073, 0.5568, 0.3609, 0.4813, 0.497, 0.4841, 0.4408, 0.4942, 0.4727, 0.3615, 0.6242, 0.3372, 0.6297, 0.3533, 0.5846, 0.3456, 0.6318, 0.3615, 0.6242, 0.4017, 0.6313, 0.3615, 0.6242, 0.3751, 0.5838, 0.3863, 0.5836, 0.4016, 0.6051, 0.4517, 0.5939, 0.4278, 0.6173, 0.2276, 0.6649, 0.2678, 0.6457, 0.2617, 0.6791, 0.5408, 0.678, 0.5384, 0.7398, 0.5269, 0.7112, 0.2423, 0.7098, 0.2433, 0.7348, 0.2249, 0.7279, 0.6071, 0.8873, 0.5971, 0.8645, 0.623, 0.8572, 0.6071, 0.8873, 0.6041, 0.9062, 0.5843, 0.8859, 0.2445, 0.6301, 0.2276, 0.6649, 0.2127, 0.6235, 0.2507, 0.6365, 0.2678, 0.6389, 0.2678, 0.6457, 0.2678, 0.6389, 0.2764, 0.6455, 0.2678, 0.6457, 0.2945, 0.6465, 0.2764, 0.6455, 0.318, 0.6354, 0.2764, 0.6455, 0.2724, 0.6641, 0.2678, 0.6457, 0.295, 0.6652, 0.2688, 0.6702, 0.2724, 0.6641, 0.4452, 0.6239, 0.4278, 0.6173, 0.4517, 0.5939, 0.472, 0.5916, 0.5355, 0.6456, 0.5524, 0.656, 0.5408, 0.678, 0.1251, 0.6568, 0.125, 0.6354, 0.1303, 0.6264, 0.1616, 0.662, 0.7821, 0.6126, 0.754, 0.6286, 0.755, 0.5938, 0.4612, 0.3416, 0.4649, 0.3156, 0.4672, 0.3542, 0.4672, 0.3542, 0.4649, 0.3156, 0.4806, 0.339, 0.1595, 0.6883, 0.1371, 0.6708, 0.1616, 0.662, 0.5975, 0.07291, 0.5644, 0.1076, 0.5747, 0.07622, 0.5975, 0.07291, 0.5877, 0.09656, 0.5774, 0.1061, 0.5644, 0.1076, 0.594, 0.4224, 0.57, 0.4225, 0.5826, 0.3743, 0.5955, 0.3761, 0.4626, 0.1855, 0.4795, 0.2441, 0.4586, 0.2381, 0.5913, 0.368, 0.609, 0.3799, 0.5955, 0.3761, 0.5715, 0.3346, 0.5958, 0.3383, 0.5913, 0.368, 0.318, 0.6354, 0.2968, 0.6256, 0.3372, 0.6297, 0.3257, 0.6378, 0.3615, 0.6242, 0.3456, 0.6318, 0.3372, 0.6297, 0.4016, 0.6051, 0.3615, 0.6242, 0.3863, 0.5836, 0.2688, 0.6702, 0.2678, 0.6457, 0.2724, 0.6641])
me_cube_001.update()

# ---- objects
ob_cube = bpy.data.objects.new('Cube', me_cube_001)

# ---- transforms, parenting, visibility, modifiers, constraints
ob_cube.location = (0.0, 0.0, 0.0)

# ---- collection membership
col_collection.objects.link(ob_cube)

# ---- scene / render settings (as saved in the file)
scene.frame_start = 1; scene.frame_end = 250; scene.frame_set(1)
scene.render.engine = 'BLENDER_EEVEE_NEXT'
scene.cycles.sampling_pattern = 'TABULATED_SOBOL'
scene.cycles.use_light_tree = False
scene.view_settings.view_transform = 'Filmic'
bpy.context.view_layer.update()

# ---- added for rendering (the .blend has no active camera and no usable light): camera, sun
cam_auto = bpy.data.cameras.new('AutoCamera')
cam_auto.lens = 50.0
cam_auto.sensor_width = 36.0
cam_auto.clip_end = 1000.0
ob_auto_camera = bpy.data.objects.new('AutoCamera', cam_auto)
scene.collection.objects.link(ob_auto_camera)
ob_auto_camera.location = (4.00219, -4.87803, 3.23863)
ob_auto_camera.rotation_euler = (1.09748, -7.21219e-08, 0.694738)
scene.camera = ob_auto_camera
light_auto_sun = bpy.data.lights.new('AutoSun', 'SUN')
light_auto_sun.energy = 3.0
light_auto_sun.angle = 0.0523599
ob_auto_sun = bpy.data.objects.new('AutoSun', light_auto_sun)
scene.collection.objects.link(ob_auto_sun)
ob_auto_sun.rotation_euler = (0.872665, 0.174533, 0.523599)
bpy.context.view_layer.update()

